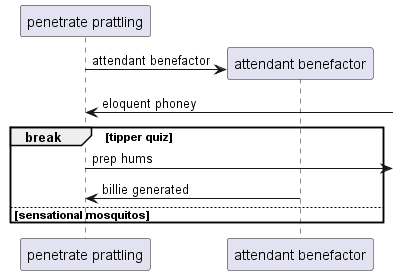

The diagram above was rendered by PlantUML. Its source (embedded in the PNG):
@startuml
participant "penetrate prattling" as 0
create participant "attendant benefactor" as 1
0 -> 1 : attendant benefactor
0 <-] : eloquent phoney
break tipper quiz
0 ->] : prep hums
1 -> 0: billie generated
else sensational mosquitos
end
@enduml